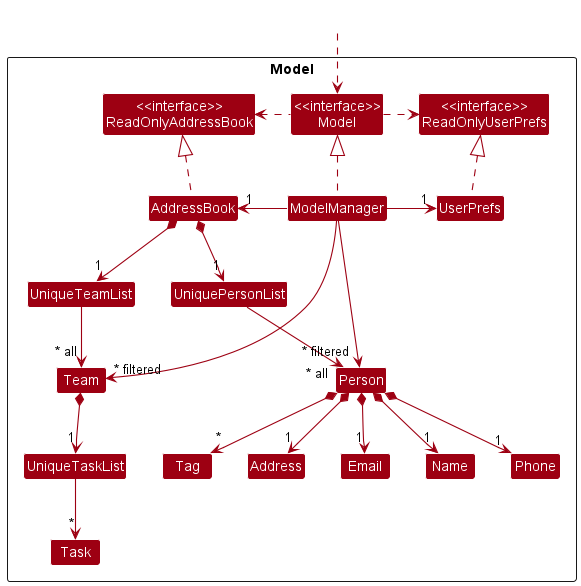

The diagram above was rendered by PlantUML. Its source (embedded in the PNG):
@startuml
!include style.puml
skinparam arrowThickness 1.1
skinparam arrowColor MODEL_COLOR
skinparam classBackgroundColor MODEL_COLOR

Package Model <<Rectangle>>{
Class "<<interface>>\nReadOnlyAddressBook" as ReadOnlyAddressBook
Class "<<interface>>\nReadOnlyUserPrefs" as ReadOnlyUserPrefs
Class "<<interface>>\nModel" as Model
Class AddressBook
Class ModelManager
Class UserPrefs

Class UniquePersonList
Class Person
Class Address
Class Email
Class Name
Class Phone
Class Tag

Class UniqueTeamList
Class Team

Class UniqueTaskList
Class Task
}

Class HiddenOutside #FFFFFF
HiddenOutside ..> Model

AddressBook .up.|> ReadOnlyAddressBook

ModelManager .up.|> Model
Model .right.> ReadOnlyUserPrefs
Model .left.> ReadOnlyAddressBook
ModelManager -left-> "1" AddressBook
ModelManager -right-> "1" UserPrefs
UserPrefs .up.|> ReadOnlyUserPrefs

AddressBook *--> "1" UniquePersonList
UniquePersonList --> "~* all" Person
Person *--> "1" Name
Person *--> "1" Phone
Person *--> "1" Email
Person *--> "1" Address
Person *--> "*" Tag

AddressBook *-> "1" UniqueTeamList
UniqueTeamList -> "~* all" Team

Team *-down-> "1" UniqueTaskList
UniqueTaskList -down-> "~*" Task

Name -[hidden]right-> Phone
Phone -[hidden]right-> Address
Address -[hidden]right-> Email

ModelManager -->"~* filtered" Person
ModelManager --->"~* filtered" Team
@enduml